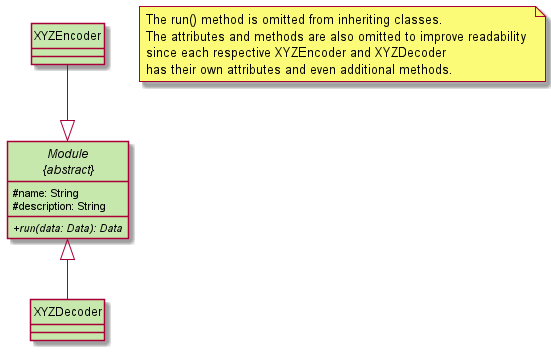

The diagram above was rendered by PlantUML. Its source (embedded in the PNG):
@startuml
skinparam classAttributeIconSize 0
hide circle

!include colors.puml

abstract class "Module\n{abstract}" as Module MODULE_COLOR {
  # name: String
  # description: String
  {abstract} +run(data: Data): Data
}

note "The run() method is omitted from inheriting classes.\nThe attributes and methods are also omitted to improve readability \nsince each respective XYZEncoder and XYZDecoder\nhas their own attributes and even additional methods." as omitMessage

Module <|-down- XYZDecoder
Module <|-up- XYZEncoder

class XYZDecoder MODULE_COLOR{

}

class XYZEncoder MODULE_COLOR {

}

@enduml